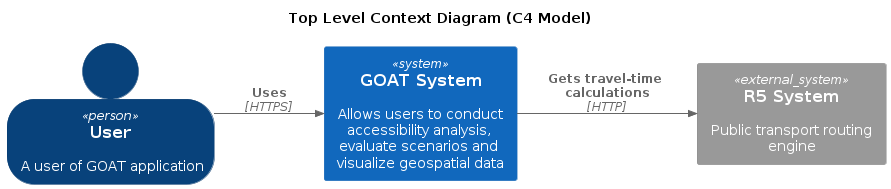

The diagram above was rendered by PlantUML. Its source (embedded in the PNG):
@startuml
!include https://raw.githubusercontent.com/plantuml-stdlib/C4-PlantUML/master/C4_Context.puml

LAYOUT_LEFT_RIGHT()
title Top Level Context Diagram (C4 Model)

SHOW_PERSON_OUTLINE()
Person(personAlias, "User", "A user of GOAT application")
System(goatSystem, "GOAT System", "Allows users to conduct accessibility analysis, evaluate scenarios and visualize geospatial data")
System_Ext(r5System, "R5 System", "Public transport routing engine")

Rel(personAlias, goatSystem, "Uses", "HTTPS")
Rel(goatSystem, r5System, "Gets travel-time calculations", "HTTP")

@enduml